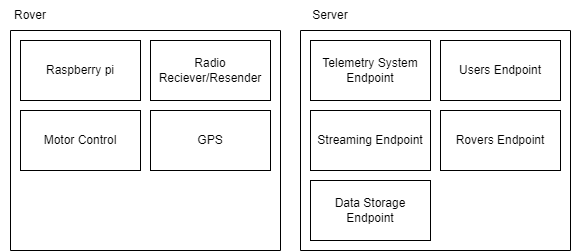

The diagram above was exported from draw.io. Its source (the exported page's mxGraphModel, read from the mxfile embedded in the PNG):
<mxGraphModel dx="1050" dy="630" grid="1" gridSize="10" guides="1" tooltips="1" connect="1" arrows="1" fold="1" page="1" pageScale="1" pageWidth="850" pageHeight="1100" math="0" shadow="0">
  <root>
    <mxCell id="0" />
    <mxCell id="1" parent="0" />
    <mxCell id="TFfM2QWk8Zkz_wg7iyDw-1" value="" style="swimlane;startSize=0;" vertex="1" parent="1">
      <mxGeometry x="360" y="150" width="270" height="220" as="geometry" />
    </mxCell>
    <mxCell id="TFfM2QWk8Zkz_wg7iyDw-3" value="Rovers Endpoint" style="rounded=0;whiteSpace=wrap;html=1;" vertex="1" parent="TFfM2QWk8Zkz_wg7iyDw-1">
      <mxGeometry x="140" y="80" width="120" height="60" as="geometry" />
    </mxCell>
    <mxCell id="TFfM2QWk8Zkz_wg7iyDw-4" value="Telemetry System Endpoint" style="rounded=0;whiteSpace=wrap;html=1;" vertex="1" parent="TFfM2QWk8Zkz_wg7iyDw-1">
      <mxGeometry x="10" y="10" width="120" height="60" as="geometry" />
    </mxCell>
    <mxCell id="TFfM2QWk8Zkz_wg7iyDw-2" value="Users Endpoint" style="rounded=0;whiteSpace=wrap;html=1;" vertex="1" parent="TFfM2QWk8Zkz_wg7iyDw-1">
      <mxGeometry x="140" y="10" width="120" height="60" as="geometry" />
    </mxCell>
    <mxCell id="TFfM2QWk8Zkz_wg7iyDw-5" value="Streaming Endpoint" style="rounded=0;whiteSpace=wrap;html=1;" vertex="1" parent="TFfM2QWk8Zkz_wg7iyDw-1">
      <mxGeometry x="10" y="80" width="120" height="60" as="geometry" />
    </mxCell>
    <mxCell id="TFfM2QWk8Zkz_wg7iyDw-6" value="Data Storage Endpoint" style="rounded=0;whiteSpace=wrap;html=1;" vertex="1" parent="TFfM2QWk8Zkz_wg7iyDw-1">
      <mxGeometry x="10" y="150" width="120" height="60" as="geometry" />
    </mxCell>
    <mxCell id="TFfM2QWk8Zkz_wg7iyDw-7" value="Server" style="text;html=1;strokeColor=none;fillColor=none;align=center;verticalAlign=middle;whiteSpace=wrap;rounded=0;" vertex="1" parent="1">
      <mxGeometry x="360" y="120" width="60" height="30" as="geometry" />
    </mxCell>
    <mxCell id="TFfM2QWk8Zkz_wg7iyDw-9" value="Rover" style="text;html=1;strokeColor=none;fillColor=none;align=center;verticalAlign=middle;whiteSpace=wrap;rounded=0;" vertex="1" parent="1">
      <mxGeometry x="60" y="120" width="60" height="30" as="geometry" />
    </mxCell>
    <mxCell id="TFfM2QWk8Zkz_wg7iyDw-11" value="" style="swimlane;startSize=0;" vertex="1" parent="1">
      <mxGeometry x="70" y="150" width="270" height="220" as="geometry" />
    </mxCell>
    <mxCell id="TFfM2QWk8Zkz_wg7iyDw-13" value="Raspberry pi" style="rounded=0;whiteSpace=wrap;html=1;" vertex="1" parent="TFfM2QWk8Zkz_wg7iyDw-11">
      <mxGeometry x="10" y="10" width="120" height="60" as="geometry" />
    </mxCell>
    <mxCell id="TFfM2QWk8Zkz_wg7iyDw-14" value="Radio Reciever/Resender" style="rounded=0;whiteSpace=wrap;html=1;" vertex="1" parent="TFfM2QWk8Zkz_wg7iyDw-11">
      <mxGeometry x="140" y="10" width="120" height="60" as="geometry" />
    </mxCell>
    <mxCell id="TFfM2QWk8Zkz_wg7iyDw-15" value="Motor Control" style="rounded=0;whiteSpace=wrap;html=1;" vertex="1" parent="TFfM2QWk8Zkz_wg7iyDw-11">
      <mxGeometry x="10" y="80" width="120" height="60" as="geometry" />
    </mxCell>
    <mxCell id="TFfM2QWk8Zkz_wg7iyDw-16" value="GPS" style="rounded=0;whiteSpace=wrap;html=1;" vertex="1" parent="TFfM2QWk8Zkz_wg7iyDw-11">
      <mxGeometry x="140" y="80" width="120" height="60" as="geometry" />
    </mxCell>
  </root>
</mxGraphModel>